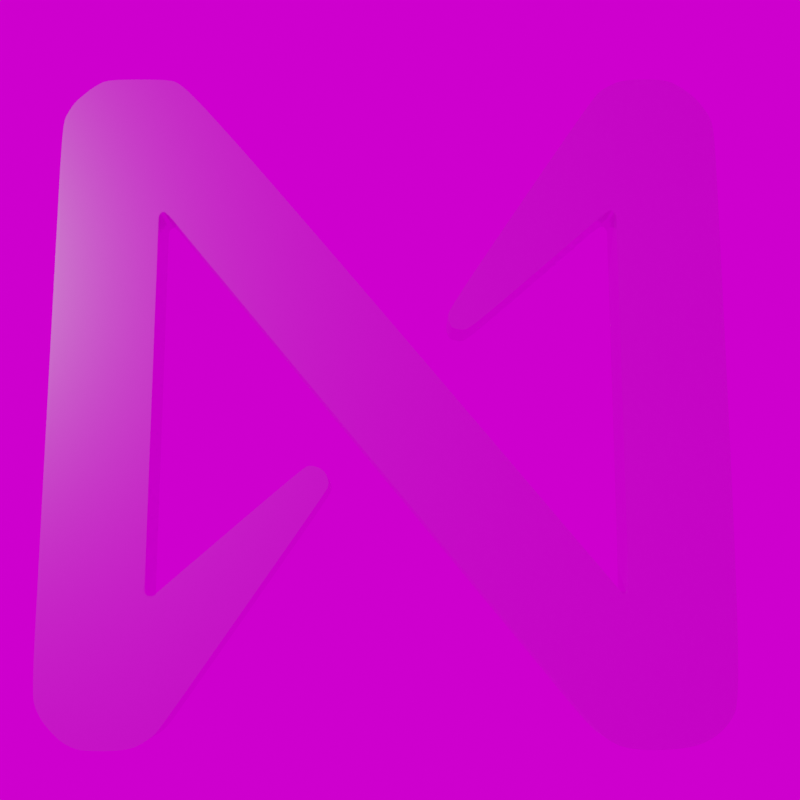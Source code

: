 # Source: near-logo-1.blend  (saved by Blender 2.83.19; exported with 4.5.12 LTS)
import bpy
from mathutils import Matrix  # noqa: F401  (used for matrix-valued properties, if any)

bpy.ops.wm.read_factory_settings(use_empty=True)
scene = bpy.context.scene
scene.name = 'Scene'

# ---- collections
col_collection = bpy.data.collections.new('Collection'); scene.collection.children.link(col_collection)
col_studio = bpy.data.collections.new('Studio'); scene.collection.children.link(col_studio)

# ---- images (referenced by path relative to the original .blend; pixels are not part of the script)
import os
ASSET_DIR = os.environ.get("B2B_ASSET_DIR", "")  # directory of the original .blend (textures are referenced by path, not embedded)
HERE = os.path.dirname(os.path.abspath(__file__))  # packed textures are extracted next to this script under _unpacked/

def load_image(name, relpath, width, height, colorspace="sRGB"):
    """Load a texture the original file referenced (path relative to the .blend, or extracted next to this script)."""
    p = next((c for c in (os.path.join(HERE, relpath), os.path.join(ASSET_DIR, relpath)) if relpath and os.path.exists(c)), "")
    if p:
        img = bpy.data.images.load(p, check_existing=True)
        img.name = name
    else:  # same state as the original file: an image datablock whose file is absent (Cycles renders it pink)
        img = bpy.data.images.new(name, width, height)
        img.source = "FILE"
        img.filepath = "//" + (relpath or name)
    img.colorspace_settings.name = colorspace
    return img
img_studio_exr = load_image('studio.exr', 'studio.exr', 1024, 1024, 'Linear Rec.709')

# ---- materials (node trees are filled in below, after node groups)
mat_material_001 = bpy.data.materials.new('Material.001')
mat_material_001.use_transparent_shadow = False

# ---- material node trees
mat_material_001.use_nodes = True; mat_material_001.node_tree.nodes.clear()
_N = mat_material_001.node_tree.nodes; _L = mat_material_001.node_tree.links
n0 = _N.new('ShaderNodeBsdfPrincipled'); n0.name = 'Principled BSDF'; n0.location = (10, 300)
n0.distribution = 'GGX'
n0.subsurface_method = 'BURLEY'
n0.inputs[1].default_value = 1.0
n0.inputs[2].default_value = 0.1667
n0.inputs[3].default_value = 1.45
n0.inputs[13].default_value = 0.0
n0.inputs[27].default_value = (0.0, 0.0, 0.0, 1.0)
n0.inputs[28].default_value = 1.0
n1 = _N.new('ShaderNodeOutputMaterial'); n1.name = 'Material Output'; n1.location = (300, 300)
_L.new(n0.outputs[0], n1.inputs[0])
n1.is_active_output = True

# ---- world
world_world = bpy.data.worlds.new('World'); scene.world = world_world
world_world.use_nodes = True; world_world.node_tree.nodes.clear()
_N = world_world.node_tree.nodes; _L = world_world.node_tree.links
n0 = _N.new('ShaderNodeOutputWorld'); n0.name = 'World Output'; n0.location = (300, 300)
n1 = _N.new('ShaderNodeBackground'); n1.name = 'Background'; n1.location = (10, 300)
n2 = _N.new('ShaderNodeTexEnvironment'); n2.name = 'Environment Texture'; n2.location = (-280, 280)
n2.image = img_studio_exr
_L.new(n1.outputs[0], n0.inputs[0])
_L.new(n2.outputs[0], n1.inputs[0])
n0.is_active_output = True
world_world.color = (0.05088, 0.05088, 0.05088)
world_world.use_sun_shadow = False
world_world.sun_shadow_jitter_overblur = 0.0

# ---- cameras
cam_camera = bpy.data.cameras.new('Camera')
cam_camera.clip_end = 100.0
cam_camera.ortho_scale = 7.314

# ---- lights
light_light = bpy.data.lights.new('Light', 'POINT')
light_light.transmission_factor = 0.0
light_light.energy = 1000.0
light_light.shadow_soft_size = 0.1
light_light.shadow_maximum_resolution = 0.006
light_light.use_absolute_resolution = True

# ---- meshes
me_plane = bpy.data.meshes.new('Plane')
me_plane.from_pydata([(-1.0, -0.9172, -3.619e-09), (1.0, -0.9172, -3.619e-09), (-1.0, 6.254, -2.296e-07), (1.0, 6.254, -2.296e-07), (-1.0, -2.842, 8.053e-08), (1.0, -0.9793, -9.048e-10), (-0.9324, -3.091, 5.801e-08), (1.012, -1.024, 6.167e-09), (-0.7846, -3.344, 3.5e-08), (1.049, -1.059, 2.967e-09), (-0.6339, -3.499, 2.1e-08), (1.074, -1.076, 1.459e-09), (-0.4214, -3.707, 2.168e-09), (1.094, -1.08, 1.082e-09), (-0.1965, -3.808, -7.062e-09), (1.128, -1.08, 1.082e-09), (-0.03089, -3.863, -1.201e-08), (1.165, -1.076, 1.459e-09), (0.8028, -3.863, -1.201e-08), (1.194, -1.054, 3.413e-09), (1.071, -3.727, 3.44e-10), (1.21, -1.042, 4.504e-09), (1.282, -3.582, 1.344e-08), (1.234, -1.016, 6.868e-09), (1.41, -3.429, 2.73e-08), (1.252, -0.9962, 8.686e-09), (4.349, 0.845, 4.148e-07), (3.912, 1.312, 2.179e-07), (4.414, 0.9658, 4.15e-07), (4.031, 1.381, 2.349e-07), (4.424, 1.086, 4.258e-07), (4.206, 1.351, 2.322e-07), (4.341, 1.249, 3.432e-07), (4.319, 1.277, 3.229e-07), (-1.0, 8.186, -3.141e-07), (1.0, 6.282, -2.309e-07), (-0.9393, 8.429, -2.972e-07), (1.004, 6.323, -2.378e-07), (-0.8411, 8.609, -2.837e-07), (1.021, 6.355, -2.376e-07), (-0.7343, 8.759, -2.747e-07), (1.032, 6.38, -2.4e-07), (-0.6072, 8.876, -2.674e-07), (1.054, 6.397, -2.418e-07), (-0.457, 9.01, -2.553e-07), (1.068, 6.405, -2.411e-07), (-0.2553, 9.145, -2.431e-07), (1.085, 6.412, -2.404e-07), (-0.07669, 9.21, -2.371e-07), (1.102, 6.417, -2.4e-07), (1.11, 9.21, -2.371e-07), (1.11, 6.417, -2.4e-07), (1.278, 9.144, -2.463e-07), (1.235, 6.312, -2.495e-07), (1.535, 8.953, -2.605e-07), (1.428, 6.073, -2.712e-07), (3.113, 7.172, -4.219e-07), (1.562, 5.907, -2.862e-07), (9.814, -0.8883, -5.52e-07), (8.263, -2.153, -4.163e-07), (9.84, -0.9194, -5.524e-07), (8.289, -2.184, -4.167e-07), (9.859, -0.9425, -5.528e-07), (9.407, -3.559, -5.395e-07), (9.898, -0.9909, -5.552e-07), (9.643, -3.706, -5.51e-07), (9.924, -1.017, -5.558e-07), (9.978, -3.858, -5.63e-07), (9.952, -1.027, -5.567e-07), (11.13, -3.838, -5.612e-07), (9.991, -1.016, -5.538e-07), (11.63, -3.569, -5.348e-07), (10.03, -0.992, -5.49e-07), (11.89, -3.271, -5.052e-07), (10.05, -0.9621, -5.437e-07), (12.08, -2.871, -4.663e-07), (10.05, 6.32, -8.62e-07), (12.08, 6.32, -8.681e-07), (10.05, 6.349, -8.632e-07), (12.08, 8.116, -9.466e-07), (10.03, 6.38, -8.638e-07), (12.01, 8.389, -9.252e-07), (10.02, 6.406, -8.66e-07), (11.84, 8.668, -9.044e-07), (9.998, 6.428, -8.672e-07), (11.7, 8.838, -8.924e-07), (9.978, 6.44, -8.701e-07), (11.53, 8.974, -8.84e-07), (9.952, 6.445, -8.75e-07), (11.29, 9.142, -8.74e-07), (9.908, 6.436, -8.832e-07), (11.07, 9.214, -8.749e-07), (9.868, 6.408, -8.857e-07), (10.29, 9.214, -8.749e-07), (9.832, 6.383, -8.88e-07), (10.06, 9.106, -8.847e-07), (9.792, 6.355, -8.906e-07), (9.815, 8.977, -8.964e-07), (9.761, 6.339, -8.92e-07), (9.606, 8.74, -9.179e-07), (7.147, 4.04, -1.174e-06), (6.721, 4.438, -1.234e-06), (7.019, 4.017, -1.163e-06), (6.707, 4.309, -1.207e-06), (6.886, 4.031, -1.159e-06), (6.73, 4.176, -1.181e-06), (6.798, 4.06, -1.161e-06), (6.765, 4.09, -1.165e-06)], [], [(0, 1, 3, 2), (1, 0, 4, 5), (5, 4, 6, 7), (7, 6, 8, 9), (9, 8, 10, 11), (11, 10, 12, 13), (13, 12, 14, 15), (15, 14, 16, 17), (17, 16, 18, 19), (19, 18, 20, 21), (21, 20, 22, 23), (23, 22, 24, 25), (25, 24, 26, 27), (27, 26, 28, 29), (29, 28, 30, 31), (31, 30, 32, 33), (2, 3, 35, 34), (34, 35, 37, 36), (36, 37, 39, 38), (38, 39, 41, 40), (40, 41, 43, 42), (42, 43, 45, 44), (44, 45, 47, 46), (46, 47, 49, 48), (48, 49, 51, 50), (50, 51, 53, 52), (52, 53, 55, 54), (54, 55, 57, 56), (56, 57, 59, 58), (58, 59, 61, 60), (60, 61, 63, 62), (62, 63, 65, 64), (64, 65, 67, 66), (66, 67, 69, 68), (68, 69, 71, 70), (70, 71, 73, 72), (72, 73, 75, 74), (74, 75, 77, 76), (76, 77, 79, 78), (78, 79, 81, 80), (80, 81, 83, 82), (82, 83, 85, 84), (84, 85, 87, 86), (86, 87, 89, 88), (88, 89, 91, 90), (90, 91, 93, 92), (92, 93, 95, 94), (94, 95, 97, 96), (96, 97, 99, 98), (98, 99, 101, 100), (100, 101, 103, 102), (102, 103, 105, 104), (104, 105, 107, 106)])
_k = {(0, 2): 0.63137, (0, 4): 0.63137, (4, 6): 0.63137, (6, 8): 0.63137, (8, 10): 0.63137, (10, 12): 0.63137, (12, 14): 0.63137, (14, 16): 0.63137, (16, 18): 0.63137, (18, 20): 0.63137, (20, 22): 0.63137, (22, 24): 0.63137, (24, 26): 0.63137, (26, 28): 0.63137, (28, 30): 0.63137, (30, 32): 0.63137, (2, 34): 0.63137, (34, 36): 0.63137, (36, 38): 0.63137, (38, 40): 0.63137, (40, 42): 0.63137, (42, 44): 0.63137, (44, 46): 0.63137, (46, 48): 0.63137, (48, 50): 0.63137, (50, 52): 0.63137, (52, 54): 0.63137, (54, 56): 0.63137, (56, 58): 0.63137, (58, 60): 0.63137, (60, 62): 0.63137, (62, 64): 0.63137, (64, 66): 0.63137, (66, 68): 0.63137, (68, 70): 0.63137, (70, 72): 0.63137, (72, 74): 0.63137, (74, 76): 0.63137, (76, 78): 0.63137, (78, 80): 0.63137, (80, 82): 0.63137, (82, 84): 0.63137, (84, 86): 0.63137, (86, 88): 0.63137, (88, 90): 0.63137, (90, 92): 0.63137, (92, 94): 0.63137, (94, 96): 0.63137, (96, 98): 0.63137, (98, 100): 0.63137, (100, 102): 0.63137, (102, 104): 0.63137, (104, 106): 0.63137}
me_plane.attributes.new('crease_edge', 'FLOAT', 'EDGE').data.foreach_set('value', [_k.get((min(e.vertices), max(e.vertices)), 0.0) for e in me_plane.edges])
_uv = me_plane.uv_layers.new(name='UVMap')
_uv.uv.foreach_set('vector', [0.0, 0.0, 1.0, 0.0, 1.0, 1.0, 0.0, 1.0, 1.0, 0.0, 0.0, 0.0, 0.0, 0.0, 1.0, 0.0, 1.0, 0.0, 0.0, 0.0, 0.0, 0.0, 1.0, 0.0, 1.0, 0.0, 0.0, 0.0, 0.0, 0.0, 1.0, 0.0, 1.0, 0.0, 0.0, 0.0, 0.0, 0.0, 1.0, 0.0, 1.0, 0.0, 0.0, 0.0, 0.0, 0.0, 1.0, 0.0, 1.0, 0.0, 0.0, 0.0, 0.0, 0.0, 1.0, 0.0, 1.0, 0.0, 0.0, 0.0, 0.0, 0.0, 1.0, 0.0, 1.0, 0.0, 0.0, 0.0, 0.0, 0.0, 1.0, 0.0, 1.0, 0.0, 0.0, 0.0, 0.0, 0.0, 1.0, 0.0, 1.0, 0.0, 0.0, 0.0, 0.0, 0.0, 1.0, 0.0, 1.0, 0.0, 0.0, 0.0, 0.0, 0.0, 1.0, 0.0, 1.0, 0.0, 0.0, 0.0, 0.0, 0.0, 1.0, 0.0, 1.0, 0.0, 0.0, 0.0, 0.0, 0.0, 1.0, 0.0, 1.0, 0.0, 0.0, 0.0, 0.0, 0.0, 1.0, 0.0, 1.0, 0.0, 0.0, 0.0, 0.0, 0.0, 1.0, 0.0, 0.0, 1.0, 1.0, 1.0, 1.0, 1.0, 0.0, 1.0, 0.0, 1.0, 1.0, 1.0, 1.0, 1.0, 0.0, 1.0, 0.0, 1.0, 1.0, 1.0, 1.0, 1.0, 0.0, 1.0, 0.0, 1.0, 1.0, 1.0, 1.0, 1.0, 0.0, 1.0, 0.0, 1.0, 1.0, 1.0, 1.0, 1.0, 0.0, 1.0, 0.0, 1.0, 1.0, 1.0, 1.0, 1.0, 0.0, 1.0, 0.0, 1.0, 1.0, 1.0, 1.0, 1.0, 0.0, 1.0, 0.0, 1.0, 1.0, 1.0, 1.0, 1.0, 0.0, 1.0, 0.0, 1.0, 1.0, 1.0, 1.0, 1.0, 0.0, 1.0, 0.0, 1.0, 1.0, 1.0, 1.0, 1.0, 0.0, 1.0, 0.0, 1.0, 1.0, 1.0, 1.0, 1.0, 0.0, 1.0, 0.0, 1.0, 1.0, 1.0, 1.0, 1.0, 0.0, 1.0, 0.0, 1.0, 1.0, 1.0, 1.0, 1.0, 0.0, 1.0, 0.0, 1.0, 1.0, 1.0, 1.0, 1.0, 0.0, 1.0, 0.0, 1.0, 1.0, 1.0, 1.0, 1.0, 0.0, 1.0, 0.0, 1.0, 1.0, 1.0, 1.0, 1.0, 0.0, 1.0, 0.0, 1.0, 1.0, 1.0, 1.0, 1.0, 0.0, 1.0, 0.0, 1.0, 1.0, 1.0, 1.0, 1.0, 0.0, 1.0, 0.0, 1.0, 1.0, 1.0, 1.0, 1.0, 0.0, 1.0, 0.0, 1.0, 1.0, 1.0, 1.0, 1.0, 0.0, 1.0, 0.0, 1.0, 1.0, 1.0, 1.0, 1.0, 0.0, 1.0, 0.0, 1.0, 1.0, 1.0, 1.0, 1.0, 0.0, 1.0, 0.0, 1.0, 1.0, 1.0, 1.0, 1.0, 0.0, 1.0, 0.0, 1.0, 1.0, 1.0, 1.0, 1.0, 0.0, 1.0, 0.0, 1.0, 1.0, 1.0, 1.0, 1.0, 0.0, 1.0, 0.0, 1.0, 1.0, 1.0, 1.0, 1.0, 0.0, 1.0, 0.0, 1.0, 1.0, 1.0, 1.0, 1.0, 0.0, 1.0, 0.0, 1.0, 1.0, 1.0, 1.0, 1.0, 0.0, 1.0, 0.0, 1.0, 1.0, 1.0, 1.0, 1.0, 0.0, 1.0, 0.0, 1.0, 1.0, 1.0, 1.0, 1.0, 0.0, 1.0, 0.0, 1.0, 1.0, 1.0, 1.0, 1.0, 0.0, 1.0, 0.0, 1.0, 1.0, 1.0, 1.0, 1.0, 0.0, 1.0, 0.0, 1.0, 1.0, 1.0, 1.0, 1.0, 0.0, 1.0, 0.0, 1.0, 1.0, 1.0, 1.0, 1.0, 0.0, 1.0, 0.0, 1.0, 1.0, 1.0, 1.0, 1.0, 0.0, 1.0, 0.0, 1.0, 1.0, 1.0, 1.0, 1.0, 0.0, 1.0, 0.0, 1.0, 1.0, 1.0, 1.0, 1.0, 0.0, 1.0])
me_plane.materials.append(mat_material_001)
me_plane.use_remesh_fix_poles = True
me_plane.use_remesh_preserve_attributes = False
me_plane.use_mirror_vertex_groups = False
me_plane.update()

# ---- objects
ob_nearlogo = bpy.data.objects.new('NearLogo', me_plane)
ob_empty = bpy.data.objects.new('Empty', None)
ob_camera = bpy.data.objects.new('Camera', cam_camera)
ob_light = bpy.data.objects.new('Light', light_light)

# ---- transforms, parenting, visibility, modifiers, constraints
ob_nearlogo.location = (-0.5774, 0.0, 0.3863)
ob_nearlogo.rotation_euler = (1.571, -0.0, 0.0)
ob_nearlogo.scale = (0.1, 0.1, 0.1)
ob_nearlogo.lineart.crease_threshold = 0.0
_m = ob_nearlogo.modifiers.new('Subdivision', 'SUBSURF')
_m.uv_smooth = 'PRESERVE_CORNERS'
_m.levels = 3
_m.render_levels = 3
_m = ob_nearlogo.modifiers.new('Solidify', 'SOLIDIFY')
_m.thickness = 1.0
ob_empty.location = (-0.01084, -6.309e-08, 0.6477)
ob_empty.rotation_euler = (1.571, -0.0, -0.0)
ob_empty.scale = (0.2926, 0.2926, 0.2926)
ob_empty.empty_display_type = 'IMAGE'
ob_empty.empty_display_size = 5.0
ob_empty.lineart.crease_threshold = 0.0
ob_camera.location = (0.0, -2.105, 0.2904)
ob_camera.rotation_euler = (1.74, -0.0, 0.0)
ob_camera.lock_rotations_4d = False
ob_camera.empty_display_type = 'ARROWS'
ob_camera.color = (0.0, 0.0, 0.0, 0.0)
ob_camera.display_type = 'WIRE'
ob_camera.lineart.crease_threshold = 0.0
ob_light.location = (-4.374, -5.01, 2.827)
ob_light.rotation_euler = (0.6503, 0.05522, 1.866)
ob_light.lock_rotations_4d = False
ob_light.empty_display_type = 'ARROWS'
ob_light.color = (0.0, 0.0, 0.0, 0.0)
ob_light.lineart.crease_threshold = 0.0

# ---- collection membership
col_collection.objects.link(ob_nearlogo)
col_collection.objects.link(ob_empty)
col_studio.objects.link(ob_camera)
col_studio.objects.link(ob_light)

# ---- scene / render settings (as saved in the file)
scene.camera = ob_camera
scene.frame_start = 1; scene.frame_end = 250; scene.frame_set(1)
scene.render.engine = 'BLENDER_EEVEE_NEXT'
scene.render.resolution_x = 800
scene.render.resolution_y = 800
scene.render.film_transparent = True
scene.cycles.use_denoising = False
scene.cycles.samples = 128
scene.cycles.sampling_pattern = 'TABULATED_SOBOL'
scene.cycles.use_adaptive_sampling = False
scene.cycles.use_light_tree = False
scene.view_settings.view_transform = 'Filmic'
bpy.context.view_layer.update()
